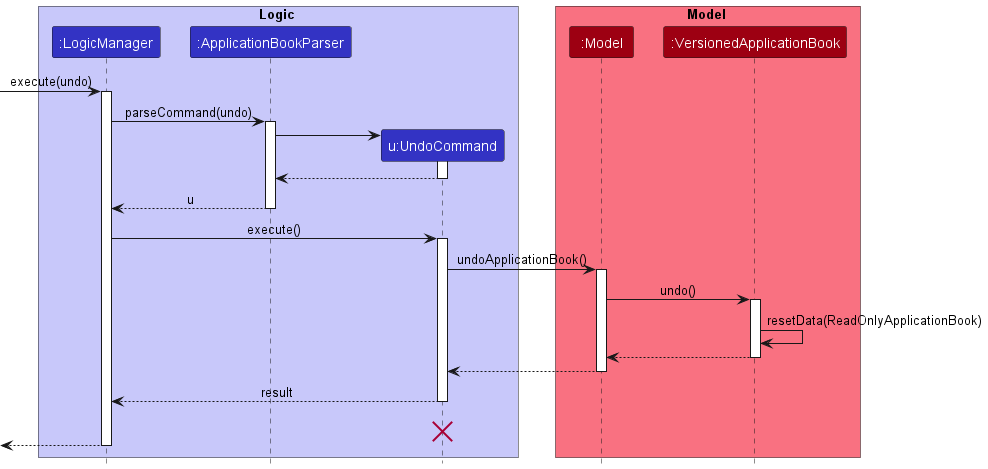

The diagram above was rendered by PlantUML. Its source (embedded in the PNG):
@startuml
!include style.puml

box Logic LOGIC_COLOR_T1
participant ":LogicManager" as LogicManager LOGIC_COLOR
participant ":ApplicationBookParser" as ApplicationBookParser LOGIC_COLOR
participant "u:UndoCommand" as UndoCommand LOGIC_COLOR
end box

box Model MODEL_COLOR_T1
participant ":Model" as Model MODEL_COLOR
participant ":VersionedApplicationBook" as VersionedApplicationBook MODEL_COLOR
end box
[-> LogicManager : execute(undo)
activate LogicManager

LogicManager -> ApplicationBookParser : parseCommand(undo)
activate ApplicationBookParser

create UndoCommand
ApplicationBookParser -> UndoCommand
activate UndoCommand

UndoCommand --> ApplicationBookParser
deactivate UndoCommand

ApplicationBookParser --> LogicManager : u
deactivate ApplicationBookParser

LogicManager -> UndoCommand : execute()
activate UndoCommand

UndoCommand -> Model : undoApplicationBook()
activate Model

Model -> VersionedApplicationBook : undo()
activate VersionedApplicationBook

VersionedApplicationBook -> VersionedApplicationBook :resetData(ReadOnlyApplicationBook)
VersionedApplicationBook --> Model :
deactivate VersionedApplicationBook

Model --> UndoCommand
deactivate Model

UndoCommand --> LogicManager : result
deactivate UndoCommand
UndoCommand -[hidden]-> LogicManager : result
destroy UndoCommand

[<--LogicManager
deactivate LogicManager
@enduml